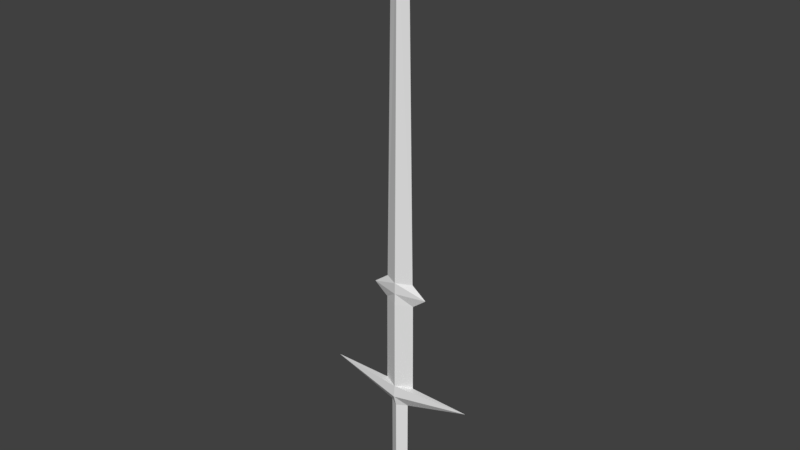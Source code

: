 # Source: sword_lp_greatsword.blend  (saved by Blender 2.79.0; exported with 4.5.12 LTS)
import bpy
from mathutils import Matrix  # noqa: F401  (used for matrix-valued properties, if any)

bpy.ops.wm.read_factory_settings(use_empty=True)
scene = bpy.context.scene
scene.name = 'Scene'

# ---- collections
col_collection_1 = bpy.data.collections.new('Collection 1'); scene.collection.children.link(col_collection_1)

# ---- world
world_world = bpy.data.worlds.new('World'); scene.world = world_world
world_world.color = (0.05088, 0.05088, 0.05088)
world_world.use_sun_shadow = False
world_world.sun_shadow_jitter_overblur = 0.0
world_world.cycles.sampling_method = 'MANUAL'

# ---- meshes
me_cube_001 = bpy.data.meshes.new('Cube.001')
me_cube_001.from_pydata([(0.035, 1.876e-10, 0.025), (0.02, 1.52e-10, 1.25), (0.02121, 1.876e-10, 0.225), (0.02121, 1.876e-10, 0.075), (0.035, 1.52e-10, 0.275), (0.01768, 1.876e-10, -8.941e-08), (0.0, 0.0221, 0.025), (0.0, 0.008839, 1.25), (0.0, -0.0221, 0.025), (0.0, -0.008839, 1.25), (-0.035, 1.876e-10, 0.025), (-0.02, 1.52e-10, 1.25), (0.0, 0.01326, 0.225), (-0.02121, 1.876e-10, 0.225), (0.0, -0.01326, 0.225), (0.0, 0.01326, 0.075), (-0.02121, 1.876e-10, 0.075), (0.0, -0.01326, 0.075), (0.0, 0.01768, 0.275), (-0.035, 1.52e-10, 0.275), (0.0, -0.01768, 0.275), (0.0, 1.52e-10, 1.3), (0.0, 0.01105, -8.941e-08), (0.0, -0.01105, -8.941e-08), (-0.01768, 1.876e-10, -8.941e-08), (0.0, 0.02047, 0.25), (0.1722, 1.698e-10, 0.2736), (0.0, -0.02047, 0.25), (-0.1722, 1.698e-10, 0.2736), (0.0, 0.01646, 0.5), (0.06588, 1.52e-10, 0.5), (0.0, -0.01646, 0.5), (-0.06588, 1.52e-10, 0.5), (0.0, 0.01707, 0.475), (0.03397, 1.52e-10, 0.475), (0.0, -0.01707, 0.475), (-0.03397, 1.52e-10, 0.475), (0.0, 0.01627, 0.525), (0.03261, 1.52e-10, 0.525), (0.0, -0.01627, 0.525), (-0.03261, 1.52e-10, 0.525)], [], [(37, 7, 1, 38), (38, 1, 9, 39), (3, 2, 14, 17), (15, 12, 2, 3), (6, 15, 3, 0), (0, 3, 17, 8), (26, 4, 20, 27), (25, 18, 4, 26), (1, 7, 21), (9, 1, 21), (0, 8, 23, 5), (6, 0, 5, 22), (37, 40, 11, 7), (40, 39, 9, 11), (16, 17, 14, 13), (15, 16, 13, 12), (6, 10, 16, 15), (10, 8, 17, 16), (28, 27, 20, 19), (25, 28, 19, 18), (11, 21, 7), (9, 21, 11), (10, 24, 23, 8), (6, 22, 24, 10), (12, 13, 28, 25), (13, 14, 27, 28), (12, 25, 26, 2), (2, 26, 27, 14), (36, 35, 31, 32), (33, 36, 32, 29), (34, 30, 31, 35), (33, 29, 30, 34), (18, 33, 34, 4), (4, 34, 35, 20), (18, 19, 36, 33), (19, 20, 35, 36), (32, 31, 39, 40), (29, 32, 40, 37), (30, 38, 39, 31), (29, 37, 38, 30)])
me_cube_001.use_remesh_preserve_volume = False
me_cube_001.use_remesh_preserve_attributes = False
me_cube_001.use_mirror_vertex_groups = False
me_cube_001.update()

# ---- objects
ob_cube = bpy.data.objects.new('Cube', me_cube_001)

# ---- transforms, parenting, visibility, modifiers, constraints
ob_cube.location = (0.0, 0.0, 0.0)
ob_cube.lineart.crease_threshold = 0.0

# ---- collection membership
col_collection_1.objects.link(ob_cube)

# ---- scene / render settings (as saved in the file)
scene.frame_start = 1; scene.frame_end = 250; scene.frame_set(1)
scene.render.engine = 'BLENDER_EEVEE_NEXT'
scene.render.resolution_percentage = 50
scene.render.dither_intensity = 0.0
scene.cycles.use_denoising = False
scene.cycles.samples = 128
scene.cycles.sampling_pattern = 'TABULATED_SOBOL'
scene.cycles.use_adaptive_sampling = False
scene.cycles.use_light_tree = False
scene.cycles.blur_glossy = 0.0
scene.cycles.sample_clamp_indirect = 0.0
scene.view_settings.view_transform = 'Standard'
bpy.context.view_layer.update()

# ---- added for rendering (the .blend has no active camera and no usable light): camera, sun
cam_auto = bpy.data.cameras.new('AutoCamera')
cam_auto.lens = 50.0
cam_auto.sensor_width = 36.0
cam_auto.clip_end = 1000.0
ob_auto_camera = bpy.data.objects.new('AutoCamera', cam_auto)
scene.collection.objects.link(ob_auto_camera)
ob_auto_camera.location = (1.24495, -1.49394, 1.64596)
ob_auto_camera.rotation_euler = (1.09748, -7.21219e-08, 0.694738)
scene.camera = ob_auto_camera
light_auto_sun = bpy.data.lights.new('AutoSun', 'SUN')
light_auto_sun.energy = 3.0
light_auto_sun.angle = 0.0523599
ob_auto_sun = bpy.data.objects.new('AutoSun', light_auto_sun)
scene.collection.objects.link(ob_auto_sun)
ob_auto_sun.rotation_euler = (0.872665, 0.174533, 0.523599)
bpy.context.view_layer.update()
